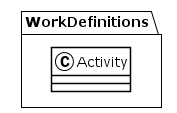

The diagram above was rendered by PlantUML. Its source (embedded in the PNG):
@startuml
!theme plain
package WorkDefinitions {
class Activity {
}
}
@enduml